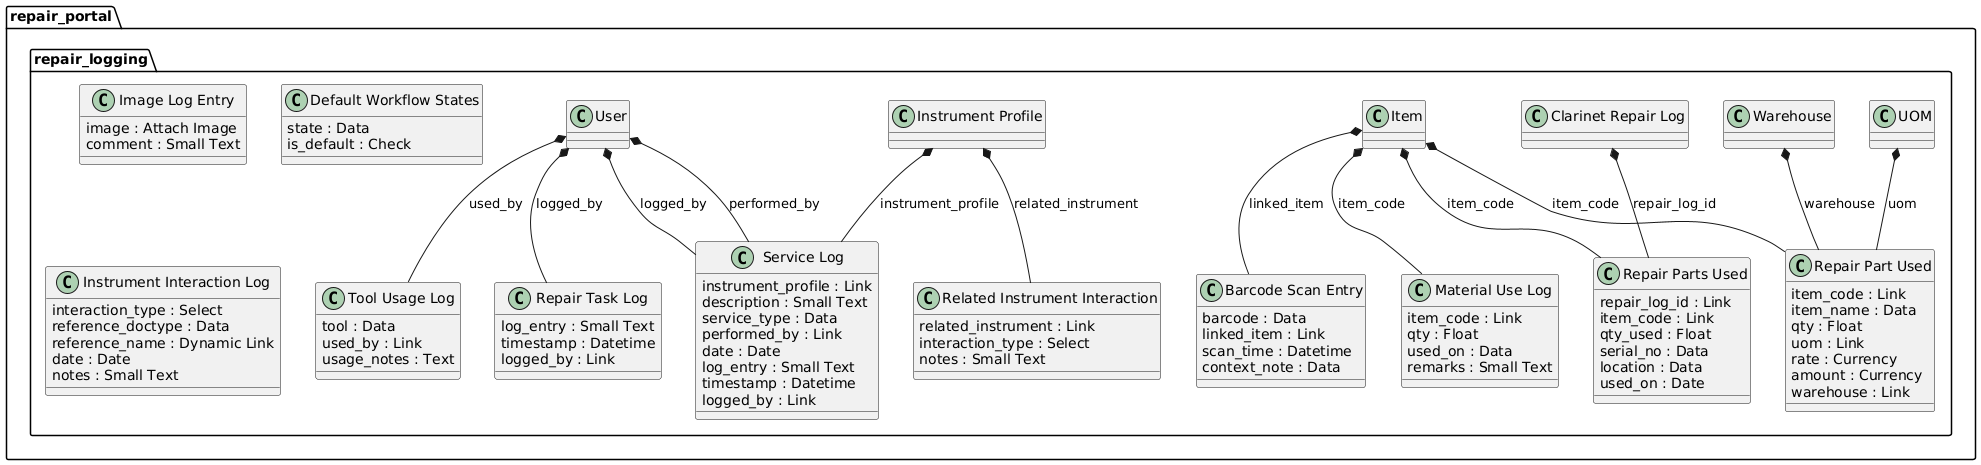

The diagram above was rendered by PlantUML. Its source (embedded in the PNG):
@startuml
package repair_portal.repair_logging <<Folder>> {
"User" *-- "Repair Task Log": logged_by
  class "Repair Task Log" {
    log_entry : Small Text
    timestamp : Datetime
    logged_by : Link
  }

"Instrument Profile" *-- "Service Log": instrument_profile
"User" *-- "Service Log": performed_by
"User" *-- "Service Log": logged_by
  class "Service Log" {
    instrument_profile : Link
    description : Small Text
    service_type : Data
    performed_by : Link
    date : Date
    log_entry : Small Text
    timestamp : Datetime
    logged_by : Link
  }

"Item" *-- "Material Use Log": item_code
  class "Material Use Log" {
    item_code : Link
    qty : Float
    used_on : Data
    remarks : Small Text
  }

"Item" *-- "Repair Part Used": item_code
"UOM" *-- "Repair Part Used": uom
"Warehouse" *-- "Repair Part Used": warehouse
  class "Repair Part Used" {
    item_code : Link
    item_name : Data
    qty : Float
    uom : Link
    rate : Currency
    amount : Currency
    warehouse : Link
  }

"Instrument Profile" *-- "Related Instrument Interaction": related_instrument
  class "Related Instrument Interaction" {
    related_instrument : Link
    interaction_type : Select
    notes : Small Text
  }

  class "Image Log Entry" {
    image : Attach Image
    comment : Small Text
  }

"User" *-- "Tool Usage Log": used_by
  class "Tool Usage Log" {
    tool : Data
    used_by : Link
    usage_notes : Text
  }

  class "Default Workflow States" {
    state : Data
    is_default : Check
  }

  class "Instrument Interaction Log" {
    interaction_type : Select
    reference_doctype : Data
    reference_name : Dynamic Link
    date : Date
    notes : Small Text
  }

"Item" *-- "Barcode Scan Entry": linked_item
  class "Barcode Scan Entry" {
    barcode : Data
    linked_item : Link
    scan_time : Datetime
    context_note : Data
  }

"Clarinet Repair Log" *-- "Repair Parts Used": repair_log_id
"Item" *-- "Repair Parts Used": item_code
  class "Repair Parts Used" {
    repair_log_id : Link
    item_code : Link
    qty_used : Float
    serial_no : Data
    location : Data
    used_on : Date
  }
}
@enduml